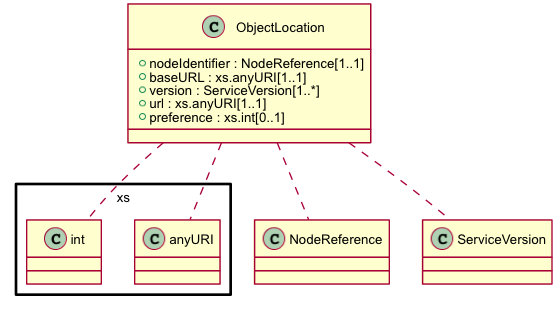

The diagram above was rendered by PlantUML. Its source (embedded in the PNG):
@startuml images/class_ObjectLocation.png
skinparam activityFontColor black
skinparam activityFontSize 10
skinparam activityFontName arial
skinparam activityArrowFontColor black
skinparam activityArrowFontSize 10
skinparam activityArrowFontName arial
skinparam classArrowFontColor black
skinparam classArrowFontSize 10
skinparam classArrowFontName arial
skinparam classAttributeFontColor black
skinparam classAttributeFontSize 10
skinparam classAttributeFontName arial
skinparam classFontColor black
skinparam classFontSize 10
skinparam classFontName arial
skinparam componentFontColor black
skinparam componentFontSize 10
skinparam componentFontName arial
skinparam componentArrowFontColor black
skinparam componentArrowFontSize 10
skinparam componentArrowFontName arial
skinparam noteFontColor black
skinparam noteFontSize 10
skinparam noteFontName arial
skinparam packageFontColor black
skinparam packageFontSize 10
skinparam packageFontName arial
skinparam sequenceActorFontColor black
skinparam sequenceActorFontSize 10
skinparam sequenceActorFontName arial
skinparam sequenceArrowFontColor black
skinparam sequenceArrowFontSize 10
skinparam sequenceArrowFontName arial
skinparam sequenceGroupingFontColor black
skinparam sequenceGroupingFontSize 10
skinparam sequenceGroupingFontName arial
skinparam sequenceGroupingHeaderFontColor black
skinparam sequenceGroupingHeaderFontSize 10
skinparam sequenceGroupingHeaderFontName arial
skinparam sequenceParticipantFontColor black
skinparam sequenceParticipantFontSize 10
skinparam sequenceParticipantFontName arial
skinparam sequenceTitleFontColor black
skinparam sequenceTitleFontSize 10
skinparam sequenceTitleFontName arial
skinparam titleFontColor black
skinparam titleFontSize 10
skinparam titleFontName arial
skinparam usecaseFontColor black
skinparam usecaseFontSize 7
skinparam usecaseFontName arial
skinparam usecaseActorFontColor black
skinparam usecaseActorFontSize 7
skinparam usecaseActorFontName arial
skinparam usecaseArrowFontColor black
skinparam usecaseArrowFontSize 7
skinparam usecaseArrowFontName arial

class ObjectLocation {
  + nodeIdentifier : NodeReference[1..1]
  + baseURL : xs.anyURI[1..1]
  + version : ServiceVersion[1..*]
  + url : xs.anyURI[1..1]
  + preference : xs.int[0..1]
}
ObjectLocation .. NodeReference
ObjectLocation .. xs.anyURI
ObjectLocation .. ServiceVersion
ObjectLocation .. xs.int

@enduml